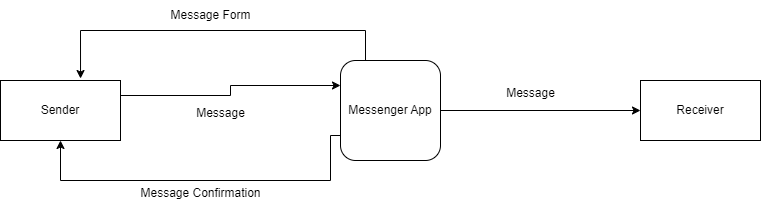

The diagram above was exported from draw.io. Its source (the exported page's mxGraphModel, read from the mxfile embedded in the PNG):
<mxGraphModel dx="880" dy="426" grid="1" gridSize="10" guides="1" tooltips="1" connect="1" arrows="1" fold="1" page="1" pageScale="1" pageWidth="1100" pageHeight="850" math="0" shadow="0">
  <root>
    <mxCell id="0" />
    <mxCell id="1" parent="0" />
    <mxCell id="3t2K0UFTwfDW4qAzWFTP-21" style="edgeStyle=orthogonalEdgeStyle;rounded=0;orthogonalLoop=1;jettySize=auto;html=1;exitX=1;exitY=0.25;exitDx=0;exitDy=0;entryX=0;entryY=0.25;entryDx=0;entryDy=0;" edge="1" parent="1" source="3t2K0UFTwfDW4qAzWFTP-1" target="3t2K0UFTwfDW4qAzWFTP-11">
      <mxGeometry relative="1" as="geometry" />
    </mxCell>
    <mxCell id="3t2K0UFTwfDW4qAzWFTP-1" value="Sender" style="rounded=0;whiteSpace=wrap;html=1;" vertex="1" parent="1">
      <mxGeometry x="90" y="290" width="120" height="60" as="geometry" />
    </mxCell>
    <mxCell id="3t2K0UFTwfDW4qAzWFTP-2" value="Receiver" style="rounded=0;whiteSpace=wrap;html=1;" vertex="1" parent="1">
      <mxGeometry x="730" y="290" width="120" height="60" as="geometry" />
    </mxCell>
    <mxCell id="3t2K0UFTwfDW4qAzWFTP-13" style="edgeStyle=orthogonalEdgeStyle;rounded=0;orthogonalLoop=1;jettySize=auto;html=1;exitX=1;exitY=0.5;exitDx=0;exitDy=0;entryX=0;entryY=0.5;entryDx=0;entryDy=0;" edge="1" parent="1" source="3t2K0UFTwfDW4qAzWFTP-11" target="3t2K0UFTwfDW4qAzWFTP-2">
      <mxGeometry relative="1" as="geometry" />
    </mxCell>
    <mxCell id="3t2K0UFTwfDW4qAzWFTP-16" style="edgeStyle=orthogonalEdgeStyle;rounded=0;orthogonalLoop=1;jettySize=auto;html=1;exitX=0;exitY=0.75;exitDx=0;exitDy=0;entryX=0.5;entryY=1;entryDx=0;entryDy=0;" edge="1" parent="1" source="3t2K0UFTwfDW4qAzWFTP-11" target="3t2K0UFTwfDW4qAzWFTP-1">
      <mxGeometry relative="1" as="geometry">
        <Array as="points">
          <mxPoint x="420" y="345" />
          <mxPoint x="420" y="390" />
          <mxPoint x="150" y="390" />
        </Array>
      </mxGeometry>
    </mxCell>
    <mxCell id="3t2K0UFTwfDW4qAzWFTP-11" value="Messenger App" style="rounded=1;whiteSpace=wrap;html=1;" vertex="1" parent="1">
      <mxGeometry x="430" y="270" width="100" height="100" as="geometry" />
    </mxCell>
    <mxCell id="3t2K0UFTwfDW4qAzWFTP-14" value="Message" style="text;html=1;align=center;verticalAlign=middle;resizable=0;points=[];autosize=1;strokeColor=none;fillColor=none;" vertex="1" parent="1">
      <mxGeometry x="585" y="288" width="70" height="30" as="geometry" />
    </mxCell>
    <mxCell id="3t2K0UFTwfDW4qAzWFTP-15" style="edgeStyle=orthogonalEdgeStyle;rounded=0;orthogonalLoop=1;jettySize=auto;html=1;exitX=0.25;exitY=0;exitDx=0;exitDy=0;entryX=0.667;entryY=-0.033;entryDx=0;entryDy=0;entryPerimeter=0;" edge="1" parent="1" source="3t2K0UFTwfDW4qAzWFTP-11" target="3t2K0UFTwfDW4qAzWFTP-1">
      <mxGeometry relative="1" as="geometry">
        <Array as="points">
          <mxPoint x="455" y="240" />
          <mxPoint x="170" y="240" />
        </Array>
      </mxGeometry>
    </mxCell>
    <mxCell id="3t2K0UFTwfDW4qAzWFTP-20" value="Message Form" style="text;html=1;align=center;verticalAlign=middle;resizable=0;points=[];autosize=1;strokeColor=none;fillColor=none;" vertex="1" parent="1">
      <mxGeometry x="250" y="210" width="100" height="30" as="geometry" />
    </mxCell>
    <mxCell id="3t2K0UFTwfDW4qAzWFTP-22" value="Message" style="text;html=1;align=center;verticalAlign=middle;resizable=0;points=[];autosize=1;strokeColor=none;fillColor=none;" vertex="1" parent="1">
      <mxGeometry x="275" y="308" width="70" height="30" as="geometry" />
    </mxCell>
    <mxCell id="3t2K0UFTwfDW4qAzWFTP-23" value="Message Confirmation" style="text;html=1;align=center;verticalAlign=middle;resizable=0;points=[];autosize=1;strokeColor=none;fillColor=none;" vertex="1" parent="1">
      <mxGeometry x="220" y="388" width="140" height="30" as="geometry" />
    </mxCell>
  </root>
</mxGraphModel>